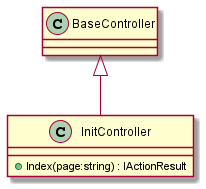

The diagram above was rendered by PlantUML. Its source (embedded in the PNG):
@startuml
class InitController {
    + Index(page:string) : IActionResult
}
BaseController <|-- InitController
@enduml